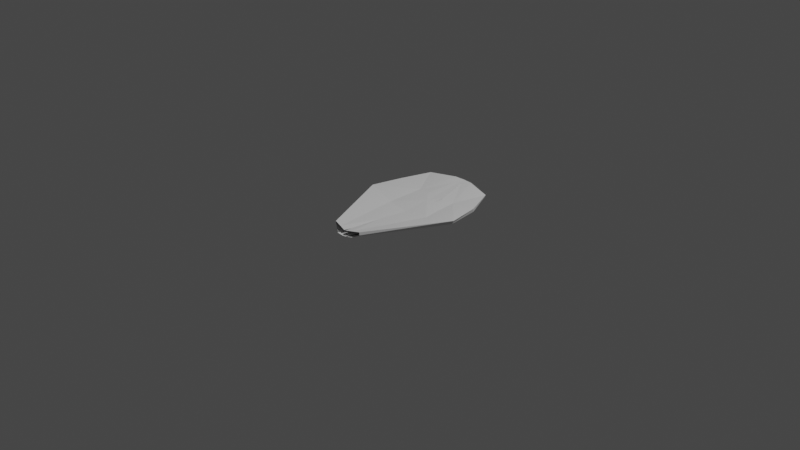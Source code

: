 # Source: petal.blend  (saved by Blender 3.3.6; exported with 4.5.12 LTS)
import bpy
from mathutils import Matrix  # noqa: F401  (used for matrix-valued properties, if any)

bpy.ops.wm.read_factory_settings(use_empty=True)
scene = bpy.context.scene
scene.name = 'Scene'

# ---- collections
col_collection = bpy.data.collections.new('Collection'); scene.collection.children.link(col_collection)

# ---- materials (node trees are filled in below, after node groups)
mat_material = bpy.data.materials.new('Material')
mat_material.alpha_threshold = 0.0
mat_material.use_transparent_shadow = False
mat_material.roughness = 0.5
mat_material.line_color = (0.0, 0.0, 0.0, 1.0)

# ---- material node trees
mat_material.use_nodes = True; mat_material.node_tree.nodes.clear()
_N = mat_material.node_tree.nodes; _L = mat_material.node_tree.links
n0 = _N.new('ShaderNodeOutputMaterial'); n0.name = 'Material Output'; n0.location = (300, 300)
n1 = _N.new('ShaderNodeBsdfPrincipled'); n1.name = 'Principled BSDF'; n1.location = (10, 300)
n1.distribution = 'GGX'
n1.subsurface_method = 'RANDOM_WALK_SKIN'
n1.inputs[3].default_value = 1.45
n1.inputs[27].default_value = (0.0, 0.0, 0.0, 1.0)
n1.inputs[28].default_value = 1.0
_L.new(n1.outputs[0], n0.inputs[0])
n0.is_active_output = True

# ---- world
world_world = bpy.data.worlds.new('World'); scene.world = world_world
world_world.use_nodes = True; world_world.node_tree.nodes.clear()
_N = world_world.node_tree.nodes; _L = world_world.node_tree.links
n0 = _N.new('ShaderNodeOutputWorld'); n0.name = 'World Output'; n0.location = (300, 300)
n1 = _N.new('ShaderNodeBackground'); n1.name = 'Background'; n1.location = (10, 300)
n1.inputs[0].default_value = (0.05088, 0.05088, 0.05088, 1.0)
_L.new(n1.outputs[0], n0.inputs[0])
n0.is_active_output = True
world_world.color = (0.05088, 0.05088, 0.05088)
world_world.use_sun_shadow = False
world_world.sun_shadow_jitter_overblur = 0.0

# ---- cameras
cam_camera = bpy.data.cameras.new('Camera')
cam_camera.clip_end = 100.0
cam_camera.ortho_scale = 7.314

# ---- lights
light_light = bpy.data.lights.new('Light', 'POINT')
light_light.transmission_factor = 0.0
light_light.energy = 1000.0
light_light.shadow_soft_size = 0.1
light_light.shadow_maximum_resolution = 0.006
light_light.use_absolute_resolution = True

# ---- meshes
me_cube = bpy.data.meshes.new('Cube')
me_cube.from_pydata([], [], [])
_uv = me_cube.uv_layers.new(name='UVMap')
_uv.uv.foreach_set('vector', [])
me_cube.materials.append(mat_material)
me_cube.use_mirror_vertex_groups = False
me_cube.update()
me_cube_001 = bpy.data.meshes.new('Cube.001')
me_cube_001.from_pydata([(-0.3727, 0.605, 5.668), (-0.5248, 0.5415, -3.29), (-0.402, 0.8578, -4.124), (-0.2221, 0.8494, 3.332), (-0.2596, 0.1338, 0.4969), (-0.1836, 0.1211, 8.296), (0.02243, 0.9654, 3.69), (-0.1118, 0.9444, -5.309), (-0.09924, 0.9327, 3.717), (0.01764, 0.9579, -5.042), (-0.4233, 0.1594, 3.538), (-0.5933, 0.1878, -3.942), (0.05976, 0.09782, 1.434), (0.05976, 0.09782, 9.492), (0.1044, 0.5201, -1.313), (0.05976, 0.4783, 9.492), (-0.1056, -0.7157, -0.6322), (-0.007503, -0.7117, -3.302), (0.0588, -0.7549, -1.085), (-0.1719, -0.6766, -5.286), (-0.2388, 0.5421, -0.7021), (-0.08307, 0.5411, 9.447), (-0.01465, -0.7351, 0.4656), (-0.08094, -0.696, -4.188), (-0.3786, 0.8667, -1.168), (0.004985, 0.9701, -1.823), (-0.5719, 0.1926, -0.981), (-0.5071, 0.5652, -0.02465), (-0.1719, -0.6741, -2.908), (-0.1228, 0.9526, -2.029)], [], [(27, 1, 2, 24), (3, 8, 21, 0), (7, 2, 1, 20), (14, 20, 4, 12), (29, 7, 9, 25), (12, 4, 23, 17), (21, 15, 13, 5), (20, 1, 11, 4), (28, 19, 11, 26), (8, 6, 15, 21), (26, 11, 1, 27), (10, 5, 22, 16), (5, 13, 18, 22), (4, 11, 19, 23), (0, 21, 5, 10), (24, 2, 7, 29), (9, 7, 20, 14), (3, 24, 29, 8), (10, 26, 27, 0), (16, 28, 26, 10), (8, 29, 25, 6), (0, 27, 24, 3)])
_uv = me_cube_001.uv_layers.new(name='UVMap')
_uv.uv.foreach_set('vector', [0.5734, 0.1954, 0.625, 0.1954, 0.625, 0.25, 0.5734, 0.25, 0.375, 0.5, 0.4442, 0.5, 0.4442, 0.5546, 0.375, 0.5546, 0.8066, 0.4996, 0.875, 0.5, 0.875, 0.5546, 0.8058, 0.5546, 0.75, 0.5546, 0.8058, 0.5546, 0.8058, 0.6021, 0.75, 0.6021, 0.5734, 0.8192, 0.625, 0.8192, 0.625, 0.875, 0.5734, 0.875, 0.75, 0.6021, 0.8058, 0.6021, 0.8058, 0.7106, 0.75, 0.7106, 0.4442, 0.5546, 0.5, 0.5546, 0.5, 0.6021, 0.4442, 0.6021, 0.8058, 0.5546, 0.875, 0.5546, 0.875, 0.6021, 0.8058, 0.6021, 0.5734, 0.03944, 0.625, 0.03944, 0.625, 0.1479, 0.5734, 0.1479, 0.4442, 0.5, 0.5, 0.5, 0.5, 0.5546, 0.4442, 0.5546, 0.5734, 0.1479, 0.625, 0.1479, 0.625, 0.1954, 0.5734, 0.1954, 0.375, 0.6021, 0.4442, 0.6021, 0.4442, 0.7106, 0.375, 0.7106, 0.4442, 0.6021, 0.5, 0.6021, 0.5, 0.7106, 0.4442, 0.7106, 0.8058, 0.6021, 0.875, 0.6021, 0.875, 0.7106, 0.8058, 0.7106, 0.375, 0.5546, 0.4442, 0.5546, 0.4442, 0.6021, 0.375, 0.6021, 0.5734, 0.75, 0.625, 0.75, 0.625, 0.8192, 0.5734, 0.8192, 0.75, 0.5, 0.8066, 0.4996, 0.8058, 0.5546, 0.75, 0.5546, 0.375, 0.75, 0.5734, 0.75, 0.5734, 0.8192, 0.375, 0.8192, 0.375, 0.1479, 0.5734, 0.1479, 0.5734, 0.1954, 0.375, 0.1954, 0.375, 0.03944, 0.5734, 0.03944, 0.5734, 0.1479, 0.375, 0.1479, 0.375, 0.8192, 0.5734, 0.8192, 0.5734, 0.875, 0.375, 0.875, 0.375, 0.1954, 0.5734, 0.1954, 0.5734, 0.25, 0.375, 0.25])
me_cube_001.update()

# ---- objects
ob_cube = bpy.data.objects.new('Cube', me_cube)
ob_light = bpy.data.objects.new('Light', light_light)
ob_camera = bpy.data.objects.new('Camera', cam_camera)
ob_cube_001 = bpy.data.objects.new('Cube.001', me_cube_001)

# ---- transforms, parenting, visibility, modifiers, constraints
ob_cube.location = (0.0, 0.0, 0.0)
ob_cube.scale = (1.0, 1.0, 0.0722)
ob_cube.lock_rotations_4d = False
ob_cube.empty_display_type = 'ARROWS'
ob_cube.lineart.crease_threshold = 0.0
_m = ob_cube.modifiers.new('Mirror', 'MIRROR')
ob_light.location = (4.076, 1.005, 5.904)
ob_light.rotation_euler = (0.6503, 0.05522, 1.866)
ob_light.lock_rotations_4d = False
ob_light.empty_display_type = 'ARROWS'
ob_light.color = (0.0, 0.0, 0.0, 0.0)
ob_light.lineart.crease_threshold = 0.0
ob_camera.location = (7.359, -6.926, 4.958)
ob_camera.rotation_euler = (1.109, 0.0, 0.8149)
ob_camera.lock_rotations_4d = False
ob_camera.empty_display_type = 'ARROWS'
ob_camera.color = (0.0, 0.0, 0.0, 0.0)
ob_camera.display_type = 'WIRE'
ob_camera.lineart.crease_threshold = 0.0
ob_cube_001.location = (-0.001186, -0.01113, 0.07211)
ob_cube_001.scale = (1.0, 1.0, -0.01403)
_m = ob_cube_001.modifiers.new('Mirror', 'MIRROR')

# ---- collection membership
col_collection.objects.link(ob_cube)
col_collection.objects.link(ob_light)
col_collection.objects.link(ob_camera)
col_collection.objects.link(ob_cube_001)

# ---- scene / render settings (as saved in the file)
scene.camera = ob_camera
scene.frame_start = 1; scene.frame_end = 250; scene.frame_set(1)
scene.render.engine = 'BLENDER_EEVEE_NEXT'
scene.cycles.sampling_pattern = 'TABULATED_SOBOL'
scene.cycles.use_light_tree = False
scene.view_settings.view_transform = 'Filmic'
bpy.context.view_layer.update()
